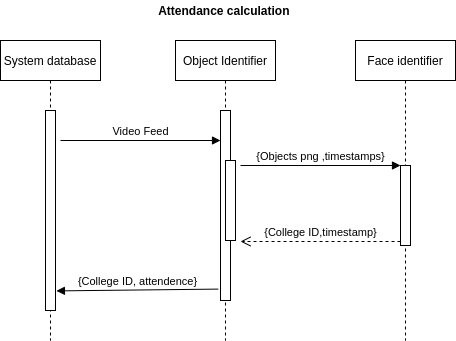

The diagram above was exported from draw.io. Its source (the exported page's mxGraphModel, read from the mxfile embedded in the PNG):
<mxGraphModel dx="1191" dy="632" grid="1" gridSize="10" guides="1" tooltips="1" connect="1" arrows="1" fold="1" page="1" pageScale="1" pageWidth="850" pageHeight="1100" math="0" shadow="0">
  <root>
    <mxCell id="0" />
    <mxCell id="1" parent="0" />
    <mxCell id="3nuBFxr9cyL0pnOWT2aG-1" value="Object Identifier" style="shape=umlLifeline;perimeter=lifelinePerimeter;container=1;collapsible=0;recursiveResize=0;rounded=0;shadow=0;strokeWidth=1;" parent="1" vertex="1">
      <mxGeometry x="315" y="80" width="100" height="300" as="geometry" />
    </mxCell>
    <mxCell id="3nuBFxr9cyL0pnOWT2aG-2" value="" style="points=[];perimeter=orthogonalPerimeter;rounded=0;shadow=0;strokeWidth=1;" parent="3nuBFxr9cyL0pnOWT2aG-1" vertex="1">
      <mxGeometry x="45" y="70" width="10" height="190" as="geometry" />
    </mxCell>
    <mxCell id="3nuBFxr9cyL0pnOWT2aG-4" value="" style="points=[];perimeter=orthogonalPerimeter;rounded=0;shadow=0;strokeWidth=1;" parent="3nuBFxr9cyL0pnOWT2aG-1" vertex="1">
      <mxGeometry x="50" y="120" width="10" height="80" as="geometry" />
    </mxCell>
    <mxCell id="3nuBFxr9cyL0pnOWT2aG-5" value="Face identifier" style="shape=umlLifeline;perimeter=lifelinePerimeter;container=1;collapsible=0;recursiveResize=0;rounded=0;shadow=0;strokeWidth=1;" parent="1" vertex="1">
      <mxGeometry x="495" y="80" width="100" height="300" as="geometry" />
    </mxCell>
    <mxCell id="OVBRVYZ5W2XMTxlfwagn-2" value="" style="html=1;points=[];perimeter=orthogonalPerimeter;" vertex="1" parent="3nuBFxr9cyL0pnOWT2aG-5">
      <mxGeometry x="45" y="125" width="10" height="80" as="geometry" />
    </mxCell>
    <mxCell id="OVBRVYZ5W2XMTxlfwagn-1" value="System database" style="shape=umlLifeline;perimeter=lifelinePerimeter;whiteSpace=wrap;html=1;container=1;collapsible=0;recursiveResize=0;outlineConnect=0;" vertex="1" parent="1">
      <mxGeometry x="140" y="80" width="100" height="300" as="geometry" />
    </mxCell>
    <mxCell id="OVBRVYZ5W2XMTxlfwagn-5" value="" style="html=1;points=[];perimeter=orthogonalPerimeter;" vertex="1" parent="OVBRVYZ5W2XMTxlfwagn-1">
      <mxGeometry x="45" y="70" width="10" height="200" as="geometry" />
    </mxCell>
    <mxCell id="OVBRVYZ5W2XMTxlfwagn-3" value="{Objects png ,timestamps}" style="html=1;verticalAlign=bottom;endArrow=block;entryX=0;entryY=0;" edge="1" target="OVBRVYZ5W2XMTxlfwagn-2" parent="1">
      <mxGeometry relative="1" as="geometry">
        <mxPoint x="380" y="205" as="sourcePoint" />
      </mxGeometry>
    </mxCell>
    <mxCell id="OVBRVYZ5W2XMTxlfwagn-4" value="{College ID,timestamp}" style="html=1;verticalAlign=bottom;endArrow=open;dashed=1;endSize=8;exitX=0;exitY=0.95;" edge="1" source="OVBRVYZ5W2XMTxlfwagn-2" parent="1">
      <mxGeometry relative="1" as="geometry">
        <mxPoint x="380" y="281" as="targetPoint" />
      </mxGeometry>
    </mxCell>
    <mxCell id="OVBRVYZ5W2XMTxlfwagn-6" value="Video Feed" style="html=1;verticalAlign=bottom;endArrow=block;" edge="1" parent="1">
      <mxGeometry width="80" relative="1" as="geometry">
        <mxPoint x="200" y="180" as="sourcePoint" />
        <mxPoint x="360" y="180" as="targetPoint" />
      </mxGeometry>
    </mxCell>
    <mxCell id="OVBRVYZ5W2XMTxlfwagn-7" value="{College ID, attendence}" style="html=1;verticalAlign=bottom;endArrow=block;exitX=-0.226;exitY=0.94;exitDx=0;exitDy=0;exitPerimeter=0;entryX=1.092;entryY=0.902;entryDx=0;entryDy=0;entryPerimeter=0;" edge="1" parent="1" source="3nuBFxr9cyL0pnOWT2aG-2" target="OVBRVYZ5W2XMTxlfwagn-5">
      <mxGeometry width="80" relative="1" as="geometry">
        <mxPoint x="350" y="330" as="sourcePoint" />
        <mxPoint x="200" y="330" as="targetPoint" />
      </mxGeometry>
    </mxCell>
    <mxCell id="OVBRVYZ5W2XMTxlfwagn-8" value="Attendance calculation&amp;nbsp;" style="text;html=1;align=center;verticalAlign=middle;resizable=0;points=[];autosize=1;fontStyle=1" vertex="1" parent="1">
      <mxGeometry x="290" y="40" width="150" height="20" as="geometry" />
    </mxCell>
  </root>
</mxGraphModel>